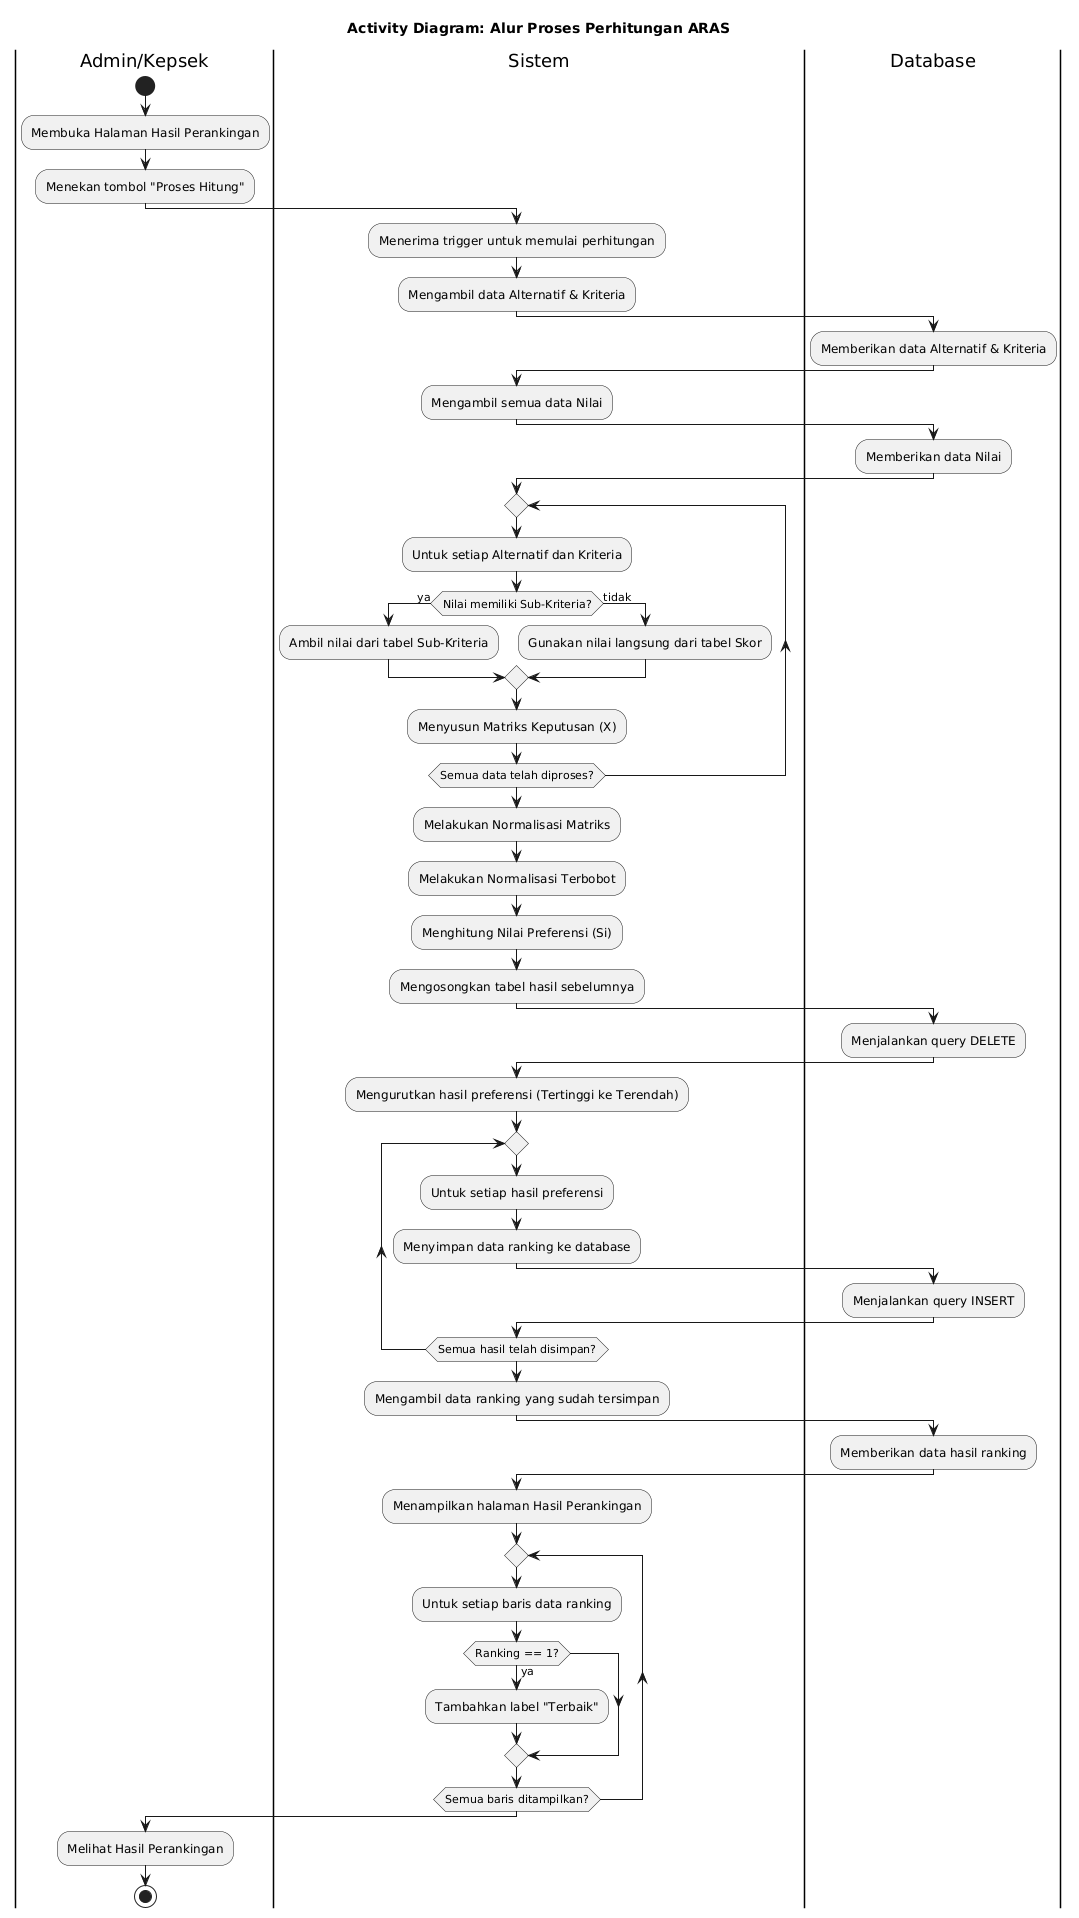

The diagram above was rendered by PlantUML. Its source (embedded in the PNG):
@startuml
title Activity Diagram: Alur Proses Perhitungan ARAS

|Admin/Kepsek|
start
:Membuka Halaman Hasil Perankingan;
:Menekan tombol "Proses Hitung";

|Sistem|
:Menerima trigger untuk memulai perhitungan;
:Mengambil data Alternatif & Kriteria;

|Database|
:Memberikan data Alternatif & Kriteria;

|Sistem|
:Mengambil semua data Nilai;

|Database|
:Memberikan data Nilai;

|Sistem|
repeat
    :Untuk setiap Alternatif dan Kriteria;
    if (Nilai memiliki Sub-Kriteria?) then (ya)
        :Ambil nilai dari tabel Sub-Kriteria;
    else (tidak)
        :Gunakan nilai langsung dari tabel Skor;
    endif
    :Menyusun Matriks Keputusan (X);
repeat while (Semua data telah diproses?)

:Melakukan Normalisasi Matriks;
:Melakukan Normalisasi Terbobot;
:Menghitung Nilai Preferensi (Si);

:Mengosongkan tabel hasil sebelumnya;
|Database|
:Menjalankan query DELETE;
|Sistem|
:Mengurutkan hasil preferensi (Tertinggi ke Terendah);
repeat
    :Untuk setiap hasil preferensi;
    :Menyimpan data ranking ke database;
    |Database|
    :Menjalankan query INSERT;
    |Sistem|
repeat while (Semua hasil telah disimpan?)

:Mengambil data ranking yang sudah tersimpan;
|Database|
:Memberikan data hasil ranking;
|Sistem|
:Menampilkan halaman Hasil Perankingan;

repeat
  :Untuk setiap baris data ranking;
  if (Ranking == 1?) then (ya)
    :Tambahkan label "Terbaik";
  endif
repeat while (Semua baris ditampilkan?)

|Admin/Kepsek|
:Melihat Hasil Perankingan;
stop
@enduml